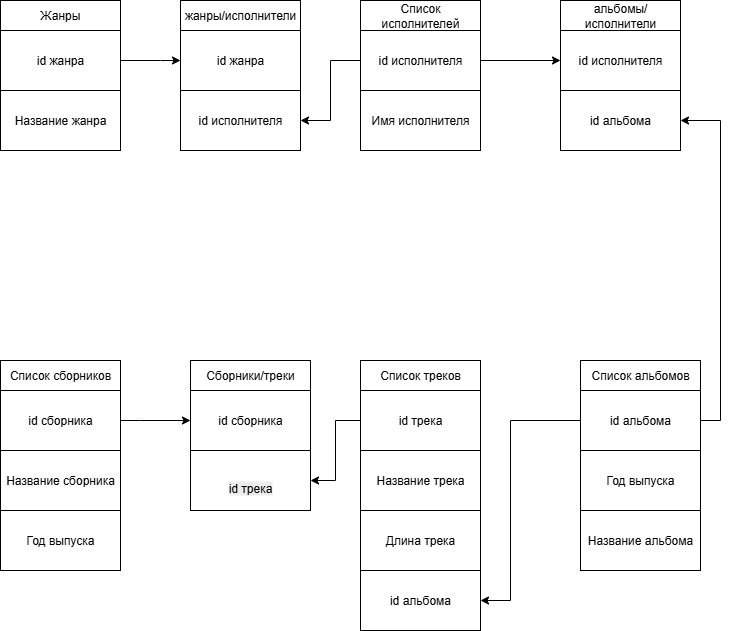

The diagram above was exported from draw.io. Its source (the exported page's mxGraphModel, read from the mxfile embedded in the PNG):
<mxGraphModel dx="872" dy="473" grid="1" gridSize="10" guides="1" tooltips="1" connect="1" arrows="1" fold="1" page="1" pageScale="1" pageWidth="827" pageHeight="1169" math="0" shadow="0">
  <root>
    <mxCell id="0" />
    <mxCell id="1" parent="0" />
    <mxCell id="i0mAL7TbAgr9wj-Fmmtd-1" value="Список треков" style="rounded=0;whiteSpace=wrap;html=1;" parent="1" vertex="1">
      <mxGeometry x="400" y="400" width="120" height="30" as="geometry" />
    </mxCell>
    <mxCell id="i0mAL7TbAgr9wj-Fmmtd-2" value="Жанры" style="rounded=0;whiteSpace=wrap;html=1;" parent="1" vertex="1">
      <mxGeometry x="40" y="40" width="120" height="30" as="geometry" />
    </mxCell>
    <mxCell id="i0mAL7TbAgr9wj-Fmmtd-3" value="Список исполнителей" style="rounded=0;whiteSpace=wrap;html=1;" parent="1" vertex="1">
      <mxGeometry x="400" y="40" width="120" height="30" as="geometry" />
    </mxCell>
    <mxCell id="ZafVnxEXi3wnZ8_F_FHu-23" value="" style="edgeStyle=orthogonalEdgeStyle;rounded=0;orthogonalLoop=1;jettySize=auto;html=1;" parent="1" source="i0mAL7TbAgr9wj-Fmmtd-4" target="ZafVnxEXi3wnZ8_F_FHu-5" edge="1">
      <mxGeometry relative="1" as="geometry" />
    </mxCell>
    <mxCell id="i0mAL7TbAgr9wj-Fmmtd-4" value="Список альбомов" style="rounded=0;whiteSpace=wrap;html=1;" parent="1" vertex="1">
      <mxGeometry x="620" y="400" width="120" height="30" as="geometry" />
    </mxCell>
    <mxCell id="i0mAL7TbAgr9wj-Fmmtd-10" value="Название трека" style="rounded=0;whiteSpace=wrap;html=1;" parent="1" vertex="1">
      <mxGeometry x="400" y="490" width="120" height="60" as="geometry" />
    </mxCell>
    <mxCell id="i0mAL7TbAgr9wj-Fmmtd-11" value="Длина трека" style="rounded=0;whiteSpace=wrap;html=1;" parent="1" vertex="1">
      <mxGeometry x="400" y="550" width="120" height="60" as="geometry" />
    </mxCell>
    <mxCell id="i0mAL7TbAgr9wj-Fmmtd-12" value="id альбома" style="rounded=0;whiteSpace=wrap;html=1;" parent="1" vertex="1">
      <mxGeometry x="400" y="610" width="120" height="60" as="geometry" />
    </mxCell>
    <mxCell id="ZafVnxEXi3wnZ8_F_FHu-1" value="Название жанра" style="rounded=0;whiteSpace=wrap;html=1;" parent="1" vertex="1">
      <mxGeometry x="40" y="130" width="120" height="60" as="geometry" />
    </mxCell>
    <mxCell id="ZafVnxEXi3wnZ8_F_FHu-2" value="Имя исполнителя" style="rounded=0;whiteSpace=wrap;html=1;" parent="1" vertex="1">
      <mxGeometry x="400" y="130" width="120" height="60" as="geometry" />
    </mxCell>
    <mxCell id="ZafVnxEXi3wnZ8_F_FHu-5" value="Год выпуска" style="rounded=0;whiteSpace=wrap;html=1;" parent="1" vertex="1">
      <mxGeometry x="620" y="490" width="120" height="60" as="geometry" />
    </mxCell>
    <mxCell id="ZafVnxEXi3wnZ8_F_FHu-7" value="Название альбома" style="rounded=0;whiteSpace=wrap;html=1;" parent="1" vertex="1">
      <mxGeometry x="620" y="550" width="120" height="60" as="geometry" />
    </mxCell>
    <mxCell id="ZafVnxEXi3wnZ8_F_FHu-17" style="edgeStyle=orthogonalEdgeStyle;rounded=0;orthogonalLoop=1;jettySize=auto;html=1;exitX=1;exitY=0.5;exitDx=0;exitDy=0;entryX=0;entryY=0.5;entryDx=0;entryDy=0;" parent="1" source="ZafVnxEXi3wnZ8_F_FHu-8" target="ZafVnxEXi3wnZ8_F_FHu-11" edge="1">
      <mxGeometry relative="1" as="geometry">
        <Array as="points">
          <mxPoint x="200" y="100" />
          <mxPoint x="200" y="100" />
        </Array>
      </mxGeometry>
    </mxCell>
    <mxCell id="ZafVnxEXi3wnZ8_F_FHu-8" value="id жанра" style="rounded=0;whiteSpace=wrap;html=1;" parent="1" vertex="1">
      <mxGeometry x="40" y="70" width="120" height="60" as="geometry" />
    </mxCell>
    <mxCell id="ZafVnxEXi3wnZ8_F_FHu-11" value="id жанра" style="rounded=0;whiteSpace=wrap;html=1;" parent="1" vertex="1">
      <mxGeometry x="220" y="70" width="120" height="60" as="geometry" />
    </mxCell>
    <mxCell id="ZafVnxEXi3wnZ8_F_FHu-12" value="id исполнителя" style="rounded=0;whiteSpace=wrap;html=1;" parent="1" vertex="1">
      <mxGeometry x="220" y="130" width="120" height="60" as="geometry" />
    </mxCell>
    <mxCell id="ZafVnxEXi3wnZ8_F_FHu-13" value="жанры/исполнители" style="rounded=0;whiteSpace=wrap;html=1;" parent="1" vertex="1">
      <mxGeometry x="220" y="40" width="120" height="30" as="geometry" />
    </mxCell>
    <mxCell id="ZafVnxEXi3wnZ8_F_FHu-18" style="edgeStyle=orthogonalEdgeStyle;rounded=0;orthogonalLoop=1;jettySize=auto;html=1;exitX=0;exitY=0.5;exitDx=0;exitDy=0;entryX=1;entryY=0.5;entryDx=0;entryDy=0;" parent="1" source="ZafVnxEXi3wnZ8_F_FHu-14" target="ZafVnxEXi3wnZ8_F_FHu-12" edge="1">
      <mxGeometry relative="1" as="geometry" />
    </mxCell>
    <mxCell id="ZafVnxEXi3wnZ8_F_FHu-22" style="edgeStyle=orthogonalEdgeStyle;rounded=0;orthogonalLoop=1;jettySize=auto;html=1;exitX=1;exitY=0.5;exitDx=0;exitDy=0;entryX=0;entryY=0.5;entryDx=0;entryDy=0;" parent="1" source="ZafVnxEXi3wnZ8_F_FHu-14" target="ZafVnxEXi3wnZ8_F_FHu-20" edge="1">
      <mxGeometry relative="1" as="geometry" />
    </mxCell>
    <mxCell id="ZafVnxEXi3wnZ8_F_FHu-14" value="id исполнителя" style="rounded=0;whiteSpace=wrap;html=1;" parent="1" vertex="1">
      <mxGeometry x="400" y="70" width="120" height="60" as="geometry" />
    </mxCell>
    <mxCell id="ZafVnxEXi3wnZ8_F_FHu-19" value="id альбома" style="rounded=0;whiteSpace=wrap;html=1;" parent="1" vertex="1">
      <mxGeometry x="600" y="130" width="120" height="60" as="geometry" />
    </mxCell>
    <mxCell id="ZafVnxEXi3wnZ8_F_FHu-20" value="id исполнителя" style="rounded=0;whiteSpace=wrap;html=1;" parent="1" vertex="1">
      <mxGeometry x="600" y="70" width="120" height="60" as="geometry" />
    </mxCell>
    <mxCell id="ZafVnxEXi3wnZ8_F_FHu-21" value="альбомы/исполнители" style="rounded=0;whiteSpace=wrap;html=1;" parent="1" vertex="1">
      <mxGeometry x="600" y="40" width="120" height="30" as="geometry" />
    </mxCell>
    <mxCell id="ZafVnxEXi3wnZ8_F_FHu-25" style="edgeStyle=orthogonalEdgeStyle;rounded=0;orthogonalLoop=1;jettySize=auto;html=1;exitX=1;exitY=0.5;exitDx=0;exitDy=0;entryX=1;entryY=0.5;entryDx=0;entryDy=0;" parent="1" source="ZafVnxEXi3wnZ8_F_FHu-24" target="ZafVnxEXi3wnZ8_F_FHu-19" edge="1">
      <mxGeometry relative="1" as="geometry" />
    </mxCell>
    <mxCell id="ZafVnxEXi3wnZ8_F_FHu-27" style="edgeStyle=orthogonalEdgeStyle;rounded=0;orthogonalLoop=1;jettySize=auto;html=1;exitX=0;exitY=0.5;exitDx=0;exitDy=0;entryX=1;entryY=0.5;entryDx=0;entryDy=0;" parent="1" source="ZafVnxEXi3wnZ8_F_FHu-24" target="i0mAL7TbAgr9wj-Fmmtd-12" edge="1">
      <mxGeometry relative="1" as="geometry">
        <Array as="points">
          <mxPoint x="550" y="460" />
          <mxPoint x="550" y="640" />
        </Array>
      </mxGeometry>
    </mxCell>
    <mxCell id="ZafVnxEXi3wnZ8_F_FHu-24" value="id альбома" style="rounded=0;whiteSpace=wrap;html=1;" parent="1" vertex="1">
      <mxGeometry x="620" y="430" width="120" height="60" as="geometry" />
    </mxCell>
    <mxCell id="ZafVnxEXi3wnZ8_F_FHu-28" value="Список сборников" style="rounded=0;whiteSpace=wrap;html=1;" parent="1" vertex="1">
      <mxGeometry x="40" y="400" width="120" height="30" as="geometry" />
    </mxCell>
    <mxCell id="ZafVnxEXi3wnZ8_F_FHu-29" value="Название сборника" style="rounded=0;whiteSpace=wrap;html=1;" parent="1" vertex="1">
      <mxGeometry x="40" y="490" width="120" height="60" as="geometry" />
    </mxCell>
    <mxCell id="ZafVnxEXi3wnZ8_F_FHu-30" value="Год выпуска" style="rounded=0;whiteSpace=wrap;html=1;" parent="1" vertex="1">
      <mxGeometry x="40" y="550" width="120" height="60" as="geometry" />
    </mxCell>
    <mxCell id="dMXWFeReXPWNo5p1uymk-6" style="edgeStyle=orthogonalEdgeStyle;rounded=0;orthogonalLoop=1;jettySize=auto;html=1;exitX=0;exitY=0.5;exitDx=0;exitDy=0;entryX=1;entryY=0.5;entryDx=0;entryDy=0;" edge="1" parent="1" source="ZafVnxEXi3wnZ8_F_FHu-32" target="dMXWFeReXPWNo5p1uymk-5">
      <mxGeometry relative="1" as="geometry" />
    </mxCell>
    <mxCell id="ZafVnxEXi3wnZ8_F_FHu-32" value="id трека" style="rounded=0;whiteSpace=wrap;html=1;" parent="1" vertex="1">
      <mxGeometry x="400" y="430" width="120" height="60" as="geometry" />
    </mxCell>
    <mxCell id="dMXWFeReXPWNo5p1uymk-4" style="edgeStyle=orthogonalEdgeStyle;rounded=0;orthogonalLoop=1;jettySize=auto;html=1;entryX=0;entryY=0.5;entryDx=0;entryDy=0;" edge="1" parent="1" source="ZafVnxEXi3wnZ8_F_FHu-41" target="dMXWFeReXPWNo5p1uymk-3">
      <mxGeometry relative="1" as="geometry">
        <Array as="points">
          <mxPoint x="180" y="460" />
          <mxPoint x="180" y="460" />
        </Array>
      </mxGeometry>
    </mxCell>
    <mxCell id="ZafVnxEXi3wnZ8_F_FHu-41" value="id сборника" style="rounded=0;whiteSpace=wrap;html=1;" parent="1" vertex="1">
      <mxGeometry x="40" y="430" width="120" height="60" as="geometry" />
    </mxCell>
    <mxCell id="dMXWFeReXPWNo5p1uymk-1" value="Сборники/треки" style="rounded=0;whiteSpace=wrap;html=1;" vertex="1" parent="1">
      <mxGeometry x="230" y="400" width="120" height="30" as="geometry" />
    </mxCell>
    <mxCell id="dMXWFeReXPWNo5p1uymk-2" style="edgeStyle=orthogonalEdgeStyle;rounded=0;orthogonalLoop=1;jettySize=auto;html=1;exitX=0.5;exitY=1;exitDx=0;exitDy=0;" edge="1" parent="1" source="dMXWFeReXPWNo5p1uymk-1" target="dMXWFeReXPWNo5p1uymk-1">
      <mxGeometry relative="1" as="geometry" />
    </mxCell>
    <mxCell id="dMXWFeReXPWNo5p1uymk-3" value="id сборника" style="rounded=0;whiteSpace=wrap;html=1;" vertex="1" parent="1">
      <mxGeometry x="230" y="430" width="120" height="60" as="geometry" />
    </mxCell>
    <mxCell id="dMXWFeReXPWNo5p1uymk-5" value="&lt;br&gt;&lt;span style=&quot;color: rgb(0, 0, 0); font-family: Helvetica; font-size: 12px; font-style: normal; font-variant-ligatures: normal; font-variant-caps: normal; font-weight: 400; letter-spacing: normal; orphans: 2; text-align: center; text-indent: 0px; text-transform: none; widows: 2; word-spacing: 0px; -webkit-text-stroke-width: 0px; white-space: normal; background-color: rgb(236, 236, 236); text-decoration-thickness: initial; text-decoration-style: initial; text-decoration-color: initial; float: none; display: inline !important;&quot;&gt;id трека&lt;/span&gt;" style="rounded=0;whiteSpace=wrap;html=1;" vertex="1" parent="1">
      <mxGeometry x="230" y="490" width="120" height="60" as="geometry" />
    </mxCell>
  </root>
</mxGraphModel>